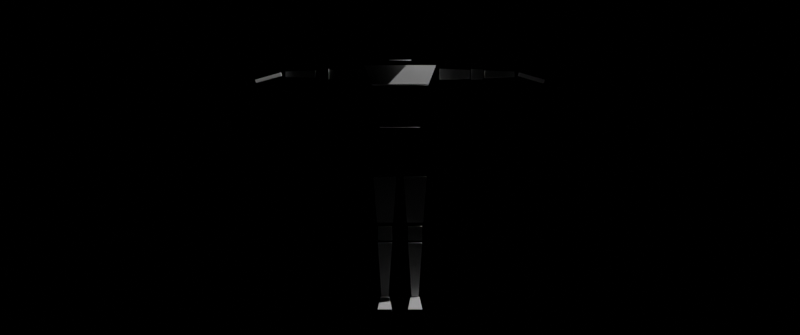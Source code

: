 # Source: char.blend  (saved by Blender 2.93.20; exported with 4.5.12 LTS)
import bpy
from mathutils import Matrix  # noqa: F401  (used for matrix-valued properties, if any)

bpy.ops.wm.read_factory_settings(use_empty=True)
scene = bpy.context.scene
scene.name = 'Scene'

# ---- collections
col_character__name_me = bpy.data.collections.new('Character (NAME ME)'); scene.collection.children.link(col_character__name_me)

# ---- world
world_world__name_me = bpy.data.worlds.new('World (NAME ME)'); scene.world = world_world__name_me
world_world__name_me.use_nodes = True; world_world__name_me.node_tree.nodes.clear()
_N = world_world__name_me.node_tree.nodes; _L = world_world__name_me.node_tree.links
n0 = _N.new('ShaderNodeOutputWorld'); n0.name = 'World Output'; n0.location = (300, 300)
n1 = _N.new('ShaderNodeBackground'); n1.name = 'Background'; n1.location = (10, 300)
n1.inputs[0].default_value = (0.0, 0.0, 0.0, 1.0)
_L.new(n1.outputs[0], n0.inputs[0])
n0.is_active_output = True
world_world__name_me.color = (0.05088, 0.05088, 0.05088)
world_world__name_me.use_sun_shadow = False
world_world__name_me.sun_shadow_jitter_overblur = 0.0

# ---- cameras
cam_camera = bpy.data.cameras.new('Camera')
cam_camera.clip_end = 100.0
cam_camera.lens = 120.0
cam_camera.ortho_scale = 7.314

# ---- lights
light_light = bpy.data.lights.new('Light', 'POINT')
light_light.transmission_factor = 0.0
light_light.energy = 1000.0
light_light.shadow_soft_size = 0.1
light_light.shadow_maximum_resolution = 0.006
light_light.use_absolute_resolution = True

# ---- meshes
me_cube_014 = bpy.data.meshes.new('Cube.014')
me_cube_014.from_pydata([(0.04956, -0.06715, 0.0), (0.0655, -0.05121, 0.0802), (0.04956, 0.01956, 0.0), (0.0655, 0.003621, 0.0802), (0.1363, -0.06715, 0.0), (0.1203, -0.05121, 0.0802), (0.1363, 0.01956, 0.0), (0.1203, 0.003621, 0.0802), (0.04956, -0.2357, 0.0), (0.04956, -0.2357, 0.01644), (0.1363, -0.2357, 0.01644), (0.1363, -0.2357, 0.0), (0.06873, -0.1402, 1.544), (0.06873, -0.1402, 1.755), (0.06873, 0.03142, 1.544), (0.06873, 0.03142, 1.755), (0.1671, -0.1211, 0.8478), (0.1247, -0.1211, 1.094), (0.1671, 0.06573, 0.8478), (0.1247, 0.04381, 1.094), (-1.49e-08, 0.06573, 0.8478), (-7.451e-09, 0.04381, 1.094), (0.0, -0.1211, 0.8478), (-7.451e-09, -0.1211, 1.094), (0.1256, -0.1211, 1.129), (0.1729, -0.1343, 1.374), (0.1256, 0.0357, 1.129), (0.1729, 0.07894, 1.374), (-1.49e-08, 0.0357, 1.129), (0.0, 0.07894, 1.374), (-7.451e-09, -0.1211, 1.129), (-1.49e-08, -0.1343, 1.374), (0.1753, -0.1343, 1.393), (0.2216, -0.0591, 1.512), (0.1753, 0.07818, 1.393), (0.2216, 0.02518, 1.512), (0.2454, -0.05448, 1.425), (0.2454, -0.05448, 1.49), (0.2454, 0.01052, 1.425), (0.2454, 0.01052, 1.49), (0.7072, -0.03842, 1.441), (0.7072, -0.03842, 1.474), (0.7072, -0.005539, 1.441), (0.7072, -0.005539, 1.474), (0.4398, -0.05351, 1.426), (0.4398, 0.009558, 1.426), (0.4398, -0.05351, 1.489), (0.4398, 0.009558, 1.489), (0.4301, 0.003952, 1.431), (0.5226, 0.0007354, 1.435), (0.5226, 0.0007354, 1.48), (0.4301, 0.003952, 1.483), (0.5226, -0.04469, 1.435), (0.4301, -0.04791, 1.431), (0.4301, -0.04791, 1.483), (0.5226, -0.04469, 1.48), (0.5123, -0.05099, 1.428), (0.5123, 0.007037, 1.486), (0.5123, -0.05099, 1.486), (0.5123, 0.007037, 1.428), (0.729, -0.06438, 1.447), (0.7349, -0.06438, 1.467), (0.729, -0.004776, 1.447), (0.7349, -0.004776, 1.467), (0.8841, -0.1267, 1.401), (0.8899, -0.1267, 1.42), (0.8841, -0.02011, 1.401), (0.8899, -0.02011, 1.42), (0.04956, -0.06715, 0.4314), (0.04956, -0.06715, 0.5181), (0.04956, 0.01956, 0.4314), (0.04956, 0.01956, 0.5181), (0.1363, -0.06715, 0.4314), (0.1363, -0.06715, 0.5181), (0.1363, 0.01956, 0.4314), (0.1363, 0.01956, 0.5181), (0.0431, -0.07362, 0.5428), (0.02076, -0.1175, 0.8262), (0.0431, 0.02387, 0.5428), (0.02076, 0.05726, 0.8262), (0.1427, -0.07362, 0.5428), (0.1651, -0.1175, 0.8262), (0.1427, 0.02387, 0.5428), (0.1651, 0.05726, 0.8262), (0.07141, -0.04531, 0.08512), (0.04956, -0.06715, 0.4158), (0.07141, -0.002281, 0.08512), (0.04956, 0.01956, 0.4158), (0.1144, -0.04531, 0.08512), (0.1363, -0.06715, 0.4158), (0.1144, -0.002281, 0.08512), (0.1363, 0.01956, 0.4158), (0.0, 0.03142, 1.544), (0.0, 0.03142, 1.755), (0.0, -0.1402, 1.544), (0.0, -0.1402, 1.755), (0.0, 0.07818, 1.393), (0.0, 0.02518, 1.512), (0.0, -0.1343, 1.393), (0.0, -0.0591, 1.512)], [], [(0, 1, 3, 2), (2, 3, 7, 6), (6, 7, 5, 4), (5, 1, 9, 10), (2, 6, 4, 0), (7, 3, 1, 5), (11, 10, 9, 8), (4, 5, 10, 11), (1, 0, 8, 9), (0, 4, 11, 8), (92, 93, 15, 14), (14, 15, 13, 12), (92, 14, 12, 94), (20, 21, 19, 18), (18, 19, 17, 16), (20, 18, 16, 22), (19, 21, 23, 17), (16, 17, 23, 22), (28, 29, 27, 26), (26, 27, 25, 24), (28, 26, 24, 30), (27, 29, 31, 25), (24, 25, 31, 30), (96, 97, 35, 34), (34, 35, 33, 32), (96, 34, 32, 98), (36, 37, 39, 38), (43, 50, 55, 41), (42, 43, 41, 40), (57, 59, 45, 47), (38, 48, 53, 36), (40, 41, 55, 52), (51, 39, 37, 54), (49, 50, 43, 42), (53, 54, 37, 36), (49, 42, 40, 52), (38, 39, 51, 48), (47, 45, 44, 46), (59, 56, 44, 45), (59, 57, 58, 56), (55, 50, 49, 52), (46, 44, 56, 58), (47, 46, 58, 57), (51, 54, 53, 48), (60, 61, 63, 62), (62, 63, 67, 66), (66, 67, 65, 64), (64, 65, 61, 60), (62, 66, 64, 60), (67, 63, 61, 65), (68, 69, 71, 70), (70, 71, 75, 74), (74, 75, 73, 72), (72, 73, 69, 68), (70, 74, 72, 68), (75, 71, 69, 73), (76, 77, 79, 78), (78, 79, 83, 82), (82, 83, 81, 80), (80, 81, 77, 76), (78, 82, 80, 76), (83, 79, 77, 81), (84, 85, 87, 86), (86, 87, 91, 90), (90, 91, 89, 88), (88, 89, 85, 84), (86, 90, 88, 84), (91, 87, 85, 89), (15, 93, 95, 13), (12, 13, 95, 94), (35, 97, 99, 33), (32, 33, 99, 98)])
_uv = me_cube_014.uv_layers.new(name='UVMap')
_uv.uv.foreach_set('vector', [0.375, 0.0, 0.625, 0.0, 0.625, 0.25, 0.375, 0.25, 0.375, 0.25, 0.625, 0.25, 0.625, 0.5, 0.375, 0.5, 0.375, 0.5, 0.625, 0.5, 0.625, 0.75, 0.375, 0.75, 0.625, 0.75, 0.875, 0.75, 0.875, 0.75, 0.625, 0.75, 0.125, 0.5, 0.375, 0.5, 0.375, 0.75, 0.125, 0.75, 0.625, 0.5, 0.875, 0.5, 0.875, 0.75, 0.625, 0.75, 0.375, 0.75, 0.625, 0.75, 0.625, 1.0, 0.375, 1.0, 0.375, 0.75, 0.625, 0.75, 0.625, 0.75, 0.375, 0.75, 0.625, 0.0, 0.375, 0.0, 0.375, 0.0, 0.625, 0.0, 0.125, 0.75, 0.375, 0.75, 0.375, 0.75, 0.125, 0.75, 0.375, 0.375, 0.625, 0.375, 0.625, 0.5, 0.375, 0.5, 0.375, 0.5, 0.625, 0.5, 0.625, 0.75, 0.375, 0.75, 0.25, 0.5, 0.375, 0.5, 0.375, 0.75, 0.25, 0.75, 0.375, 0.375, 0.625, 0.375, 0.625, 0.5, 0.375, 0.5, 0.375, 0.5, 0.625, 0.5, 0.625, 0.75, 0.375, 0.75, 0.25, 0.5, 0.375, 0.5, 0.375, 0.75, 0.25, 0.75, 0.625, 0.5, 0.75, 0.5, 0.75, 0.75, 0.625, 0.75, 0.375, 0.75, 0.625, 0.75, 0.625, 0.875, 0.375, 0.875, 0.375, 0.375, 0.625, 0.375, 0.625, 0.5, 0.375, 0.5, 0.375, 0.5, 0.625, 0.5, 0.625, 0.75, 0.375, 0.75, 0.25, 0.5, 0.375, 0.5, 0.375, 0.75, 0.25, 0.75, 0.625, 0.5, 0.75, 0.5, 0.75, 0.75, 0.625, 0.75, 0.375, 0.75, 0.625, 0.75, 0.625, 0.875, 0.375, 0.875, 0.375, 0.375, 0.625, 0.375, 0.625, 0.5, 0.375, 0.5, 0.375, 0.5, 0.625, 0.5, 0.625, 0.75, 0.375, 0.75, 0.25, 0.5, 0.375, 0.5, 0.375, 0.75, 0.25, 0.75, 0.375, 0.0, 0.625, 0.0, 0.625, 0.25, 0.375, 0.25, 0.625, 0.5, 0.725, 0.5, 0.725, 0.75, 0.625, 0.75, 0.375, 0.5, 0.625, 0.5, 0.625, 0.75, 0.375, 0.75, 0.625, 0.3942, 0.375, 0.3942, 0.375, 0.355, 0.625, 0.355, 0.125, 0.5, 0.225, 0.5, 0.225, 0.75, 0.125, 0.75, 0.375, 0.75, 0.625, 0.75, 0.625, 0.85, 0.375, 0.85, 0.775, 0.5, 0.875, 0.5, 0.875, 0.75, 0.775, 0.75, 0.375, 0.4, 0.625, 0.4, 0.625, 0.5, 0.375, 0.5, 0.375, 0.9, 0.625, 0.9, 0.625, 1.0, 0.375, 1.0, 0.275, 0.5, 0.375, 0.5, 0.375, 0.75, 0.275, 0.75, 0.375, 0.25, 0.625, 0.25, 0.625, 0.35, 0.375, 0.35, 0.625, 0.355, 0.375, 0.355, 0.23, 0.75, 0.625, 0.895, 0.2692, 0.5, 0.2692, 0.75, 0.23, 0.75, 0.23, 0.5, 0.375, 0.3942, 0.625, 0.3942, 0.7308, 0.75, 0.375, 0.8558, 0.625, 0.85, 0.625, 0.4, 0.275, 0.5, 0.375, 0.85, 0.625, 0.895, 0.375, 0.895, 0.375, 0.8558, 0.625, 0.8558, 0.77, 0.5, 0.77, 0.75, 0.7308, 0.75, 0.7308, 0.5, 0.625, 0.35, 0.625, 0.9, 0.225, 0.75, 0.375, 0.35, 0.375, 0.0, 0.625, 0.0, 0.625, 0.25, 0.375, 0.25, 0.375, 0.25, 0.625, 0.25, 0.625, 0.5, 0.375, 0.5, 0.375, 0.5, 0.625, 0.5, 0.625, 0.75, 0.375, 0.75, 0.375, 0.75, 0.625, 0.75, 0.625, 1.0, 0.375, 1.0, 0.125, 0.5, 0.375, 0.5, 0.375, 0.75, 0.125, 0.75, 0.625, 0.5, 0.875, 0.5, 0.875, 0.75, 0.625, 0.75, 0.375, 0.0, 0.625, 0.0, 0.625, 0.25, 0.375, 0.25, 0.375, 0.25, 0.625, 0.25, 0.625, 0.5, 0.375, 0.5, 0.375, 0.5, 0.625, 0.5, 0.625, 0.75, 0.375, 0.75, 0.375, 0.75, 0.625, 0.75, 0.625, 1.0, 0.375, 1.0, 0.125, 0.5, 0.375, 0.5, 0.375, 0.75, 0.125, 0.75, 0.625, 0.5, 0.875, 0.5, 0.875, 0.75, 0.625, 0.75, 0.375, 0.0, 0.625, 0.0, 0.625, 0.25, 0.375, 0.25, 0.375, 0.25, 0.625, 0.25, 0.625, 0.5, 0.375, 0.5, 0.375, 0.5, 0.625, 0.5, 0.625, 0.75, 0.375, 0.75, 0.375, 0.75, 0.625, 0.75, 0.625, 1.0, 0.375, 1.0, 0.125, 0.5, 0.375, 0.5, 0.375, 0.75, 0.125, 0.75, 0.625, 0.5, 0.875, 0.5, 0.875, 0.75, 0.625, 0.75, 0.375, 0.0, 0.625, 0.0, 0.625, 0.25, 0.375, 0.25, 0.375, 0.25, 0.625, 0.25, 0.625, 0.5, 0.375, 0.5, 0.375, 0.5, 0.625, 0.5, 0.625, 0.75, 0.375, 0.75, 0.375, 0.75, 0.625, 0.75, 0.625, 1.0, 0.375, 1.0, 0.125, 0.5, 0.375, 0.5, 0.375, 0.75, 0.125, 0.75, 0.625, 0.5, 0.875, 0.5, 0.875, 0.75, 0.625, 0.75, 0.625, 0.5, 0.75, 0.5, 0.75, 0.75, 0.625, 0.75, 0.375, 0.75, 0.625, 0.75, 0.625, 0.875, 0.375, 0.875, 0.625, 0.5, 0.75, 0.5, 0.75, 0.75, 0.625, 0.75, 0.375, 0.75, 0.625, 0.75, 0.625, 0.875, 0.375, 0.875])
me_cube_014.use_remesh_fix_poles = True
me_cube_014.use_remesh_preserve_attributes = False
me_cube_014.update()

# ---- objects
ob_camera = bpy.data.objects.new('Camera', cam_camera)
ob_light = bpy.data.objects.new('Light', light_light)
ob_humanoid = bpy.data.objects.new('Humanoid', me_cube_014)

# ---- transforms, parenting, visibility, modifiers, constraints
ob_camera.location = (0.0, -16.5, 0.8778)
ob_camera.rotation_euler = (1.571, -0.0, 0.0)
ob_camera.scale = (0.5, 0.5, 0.5)
ob_camera.lock_rotations_4d = False
ob_camera.empty_display_type = 'ARROWS'
ob_camera.color = (0.0, 0.0, 0.0, 0.0)
ob_camera.display_type = 'WIRE'
ob_camera.lineart.crease_threshold = 0.0
ob_light.location = (4.076, 1.005, 5.904)
ob_light.rotation_euler = (0.6503, 0.05522, 1.866)
ob_light.lock_rotations_4d = False
ob_light.empty_display_type = 'ARROWS'
ob_light.color = (0.0, 0.0, 0.0, 0.0)
ob_light.lineart.crease_threshold = 0.0
ob_humanoid.location = (0.0, 0.0, 0.0)
_m = ob_humanoid.modifiers.new('Mirror', 'MIRROR')

# ---- collection membership
scene.collection.objects.link(ob_camera)
scene.collection.objects.link(ob_light)
col_character__name_me.objects.link(ob_humanoid)

# ---- scene / render settings (as saved in the file)
scene.camera = ob_camera
scene.frame_start = 1; scene.frame_end = 1; scene.frame_set(1)
scene.render.engine = 'CYCLES'
scene.render.image_settings.color_mode = 'RGB'
scene.render.image_settings.compression = 100
scene.render.resolution_x = 2048
scene.render.resolution_y = 858
scene.cycles.samples = 256
scene.cycles.sampling_pattern = 'TABULATED_SOBOL'
scene.cycles.use_light_tree = False
scene.eevee.volumetric_tile_size = '4'
scene.eevee.use_volumetric_shadows = True
scene.eevee.use_gtao = True
scene.eevee.use_overscan = True
scene.eevee.use_raytracing = True
scene.view_settings.view_transform = 'Filmic'
bpy.context.view_layer.update()
